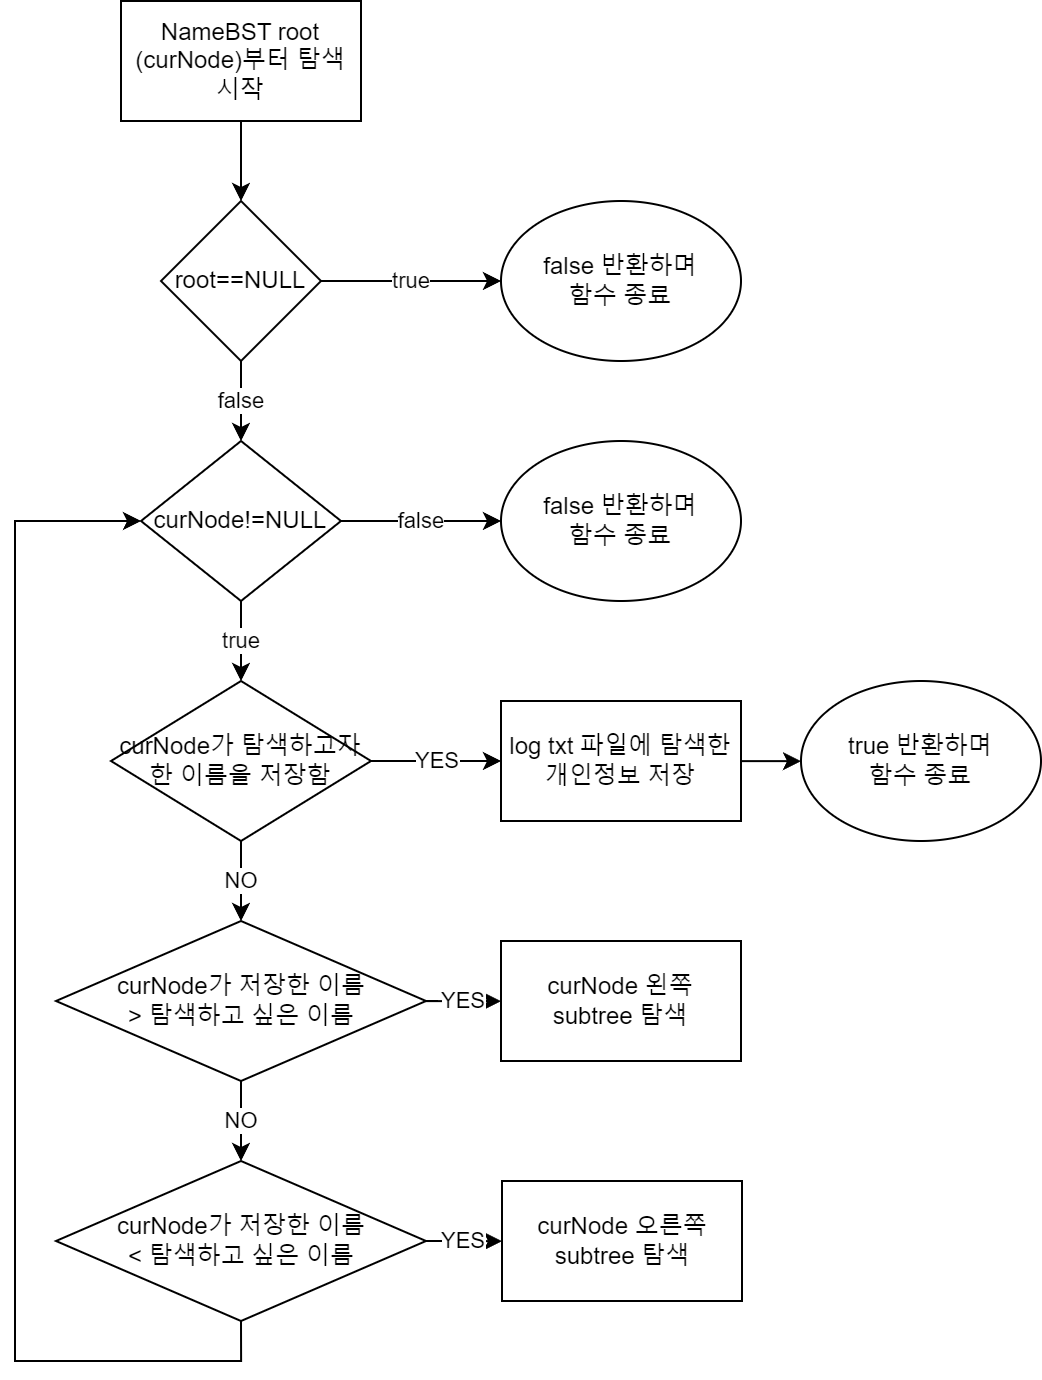

The diagram above was exported from draw.io. Its source (the exported page's mxGraphModel, read from the mxfile embedded in the PNG):
<mxGraphModel dx="779" dy="545" grid="1" gridSize="10" guides="1" tooltips="1" connect="1" arrows="1" fold="1" page="1" pageScale="1" pageWidth="850" pageHeight="1100" math="0" shadow="0">
  <root>
    <mxCell id="0" />
    <mxCell id="1" parent="0" />
    <mxCell id="W4mjt8yLjcQtxLQHdIOI-111" value="" style="edgeStyle=orthogonalEdgeStyle;rounded=0;orthogonalLoop=1;jettySize=auto;html=1;" edge="1" parent="1" source="W4mjt8yLjcQtxLQHdIOI-109" target="W4mjt8yLjcQtxLQHdIOI-110">
      <mxGeometry relative="1" as="geometry" />
    </mxCell>
    <mxCell id="W4mjt8yLjcQtxLQHdIOI-109" value="NameBST root (curNode)부터 탐색 시작" style="rounded=0;whiteSpace=wrap;html=1;" vertex="1" parent="1">
      <mxGeometry x="80" y="50" width="120" height="60" as="geometry" />
    </mxCell>
    <mxCell id="W4mjt8yLjcQtxLQHdIOI-113" value="true" style="edgeStyle=orthogonalEdgeStyle;rounded=0;orthogonalLoop=1;jettySize=auto;html=1;" edge="1" parent="1" source="W4mjt8yLjcQtxLQHdIOI-110" target="W4mjt8yLjcQtxLQHdIOI-112">
      <mxGeometry relative="1" as="geometry" />
    </mxCell>
    <mxCell id="W4mjt8yLjcQtxLQHdIOI-115" value="false" style="edgeStyle=orthogonalEdgeStyle;rounded=0;orthogonalLoop=1;jettySize=auto;html=1;" edge="1" parent="1" source="W4mjt8yLjcQtxLQHdIOI-110" target="W4mjt8yLjcQtxLQHdIOI-114">
      <mxGeometry relative="1" as="geometry" />
    </mxCell>
    <mxCell id="W4mjt8yLjcQtxLQHdIOI-110" value="root==NULL" style="rhombus;whiteSpace=wrap;html=1;rounded=0;" vertex="1" parent="1">
      <mxGeometry x="100" y="150" width="80" height="80" as="geometry" />
    </mxCell>
    <mxCell id="W4mjt8yLjcQtxLQHdIOI-112" value="false 반환하며&lt;br&gt;함수 종료" style="ellipse;whiteSpace=wrap;html=1;" vertex="1" parent="1">
      <mxGeometry x="270" y="150" width="120" height="80" as="geometry" />
    </mxCell>
    <mxCell id="W4mjt8yLjcQtxLQHdIOI-117" value="true" style="edgeStyle=orthogonalEdgeStyle;rounded=0;orthogonalLoop=1;jettySize=auto;html=1;" edge="1" parent="1" source="W4mjt8yLjcQtxLQHdIOI-114" target="W4mjt8yLjcQtxLQHdIOI-116">
      <mxGeometry relative="1" as="geometry" />
    </mxCell>
    <mxCell id="W4mjt8yLjcQtxLQHdIOI-119" value="false" style="edgeStyle=orthogonalEdgeStyle;rounded=0;orthogonalLoop=1;jettySize=auto;html=1;" edge="1" parent="1" source="W4mjt8yLjcQtxLQHdIOI-114" target="W4mjt8yLjcQtxLQHdIOI-118">
      <mxGeometry relative="1" as="geometry" />
    </mxCell>
    <mxCell id="W4mjt8yLjcQtxLQHdIOI-114" value="curNode!=NULL" style="rhombus;whiteSpace=wrap;html=1;rounded=0;" vertex="1" parent="1">
      <mxGeometry x="90" y="270" width="100" height="80" as="geometry" />
    </mxCell>
    <mxCell id="W4mjt8yLjcQtxLQHdIOI-121" value="YES" style="edgeStyle=orthogonalEdgeStyle;rounded=0;orthogonalLoop=1;jettySize=auto;html=1;" edge="1" parent="1" source="W4mjt8yLjcQtxLQHdIOI-116" target="W4mjt8yLjcQtxLQHdIOI-120">
      <mxGeometry relative="1" as="geometry" />
    </mxCell>
    <mxCell id="W4mjt8yLjcQtxLQHdIOI-126" value="NO" style="edgeStyle=orthogonalEdgeStyle;rounded=0;orthogonalLoop=1;jettySize=auto;html=1;" edge="1" parent="1" source="W4mjt8yLjcQtxLQHdIOI-116" target="W4mjt8yLjcQtxLQHdIOI-125">
      <mxGeometry relative="1" as="geometry" />
    </mxCell>
    <mxCell id="W4mjt8yLjcQtxLQHdIOI-116" value="curNode가 탐색하고자 한 이름을 저장함" style="rhombus;whiteSpace=wrap;html=1;rounded=0;" vertex="1" parent="1">
      <mxGeometry x="75" y="390" width="130" height="80" as="geometry" />
    </mxCell>
    <mxCell id="W4mjt8yLjcQtxLQHdIOI-118" value="false 반환하며&lt;br&gt;함수 종료" style="ellipse;whiteSpace=wrap;html=1;" vertex="1" parent="1">
      <mxGeometry x="270" y="270" width="120" height="80" as="geometry" />
    </mxCell>
    <mxCell id="W4mjt8yLjcQtxLQHdIOI-124" value="" style="edgeStyle=orthogonalEdgeStyle;rounded=0;orthogonalLoop=1;jettySize=auto;html=1;" edge="1" parent="1" source="W4mjt8yLjcQtxLQHdIOI-120" target="W4mjt8yLjcQtxLQHdIOI-122">
      <mxGeometry relative="1" as="geometry" />
    </mxCell>
    <mxCell id="W4mjt8yLjcQtxLQHdIOI-120" value="log txt 파일에 탐색한 개인정보 저장" style="whiteSpace=wrap;html=1;rounded=0;" vertex="1" parent="1">
      <mxGeometry x="270" y="400" width="120" height="60" as="geometry" />
    </mxCell>
    <mxCell id="W4mjt8yLjcQtxLQHdIOI-122" value="true 반환하며&lt;br&gt;함수 종료" style="ellipse;whiteSpace=wrap;html=1;" vertex="1" parent="1">
      <mxGeometry x="420" y="390" width="120" height="80" as="geometry" />
    </mxCell>
    <mxCell id="W4mjt8yLjcQtxLQHdIOI-128" value="YES" style="edgeStyle=orthogonalEdgeStyle;rounded=0;orthogonalLoop=1;jettySize=auto;html=1;" edge="1" parent="1" source="W4mjt8yLjcQtxLQHdIOI-125" target="W4mjt8yLjcQtxLQHdIOI-127">
      <mxGeometry relative="1" as="geometry">
        <Array as="points">
          <mxPoint x="250" y="550" />
          <mxPoint x="250" y="550" />
        </Array>
      </mxGeometry>
    </mxCell>
    <mxCell id="W4mjt8yLjcQtxLQHdIOI-130" value="NO" style="edgeStyle=orthogonalEdgeStyle;rounded=0;orthogonalLoop=1;jettySize=auto;html=1;" edge="1" parent="1" source="W4mjt8yLjcQtxLQHdIOI-125" target="W4mjt8yLjcQtxLQHdIOI-129">
      <mxGeometry relative="1" as="geometry" />
    </mxCell>
    <mxCell id="W4mjt8yLjcQtxLQHdIOI-125" value="curNode가 저장한 이름&lt;br&gt;&amp;gt; 탐색하고 싶은 이름" style="rhombus;whiteSpace=wrap;html=1;rounded=0;" vertex="1" parent="1">
      <mxGeometry x="47.5" y="510" width="185" height="80" as="geometry" />
    </mxCell>
    <mxCell id="W4mjt8yLjcQtxLQHdIOI-127" value="curNode 왼쪽&lt;br&gt;subtree 탐색" style="whiteSpace=wrap;html=1;rounded=0;" vertex="1" parent="1">
      <mxGeometry x="270" y="520" width="120" height="60" as="geometry" />
    </mxCell>
    <mxCell id="W4mjt8yLjcQtxLQHdIOI-133" style="edgeStyle=orthogonalEdgeStyle;rounded=0;orthogonalLoop=1;jettySize=auto;html=1;entryX=0;entryY=0.5;entryDx=0;entryDy=0;exitX=0.5;exitY=1;exitDx=0;exitDy=0;" edge="1" parent="1" source="W4mjt8yLjcQtxLQHdIOI-129" target="W4mjt8yLjcQtxLQHdIOI-114">
      <mxGeometry relative="1" as="geometry">
        <Array as="points">
          <mxPoint x="140" y="730" />
          <mxPoint x="27" y="730" />
          <mxPoint x="27" y="310" />
        </Array>
      </mxGeometry>
    </mxCell>
    <mxCell id="W4mjt8yLjcQtxLQHdIOI-129" value="curNode가 저장한 이름&lt;br&gt;&amp;lt; 탐색하고 싶은 이름" style="rhombus;whiteSpace=wrap;html=1;rounded=0;" vertex="1" parent="1">
      <mxGeometry x="47.5" y="630" width="185" height="80" as="geometry" />
    </mxCell>
    <mxCell id="W4mjt8yLjcQtxLQHdIOI-131" value="YES" style="edgeStyle=orthogonalEdgeStyle;rounded=0;orthogonalLoop=1;jettySize=auto;html=1;" edge="1" parent="1" target="W4mjt8yLjcQtxLQHdIOI-132">
      <mxGeometry relative="1" as="geometry">
        <mxPoint x="232.5" y="670" as="sourcePoint" />
        <Array as="points">
          <mxPoint x="250.5" y="670" />
          <mxPoint x="250.5" y="670" />
        </Array>
      </mxGeometry>
    </mxCell>
    <mxCell id="W4mjt8yLjcQtxLQHdIOI-132" value="curNode 오른쪽&lt;br&gt;subtree 탐색" style="whiteSpace=wrap;html=1;rounded=0;" vertex="1" parent="1">
      <mxGeometry x="270.5" y="640" width="120" height="60" as="geometry" />
    </mxCell>
  </root>
</mxGraphModel>